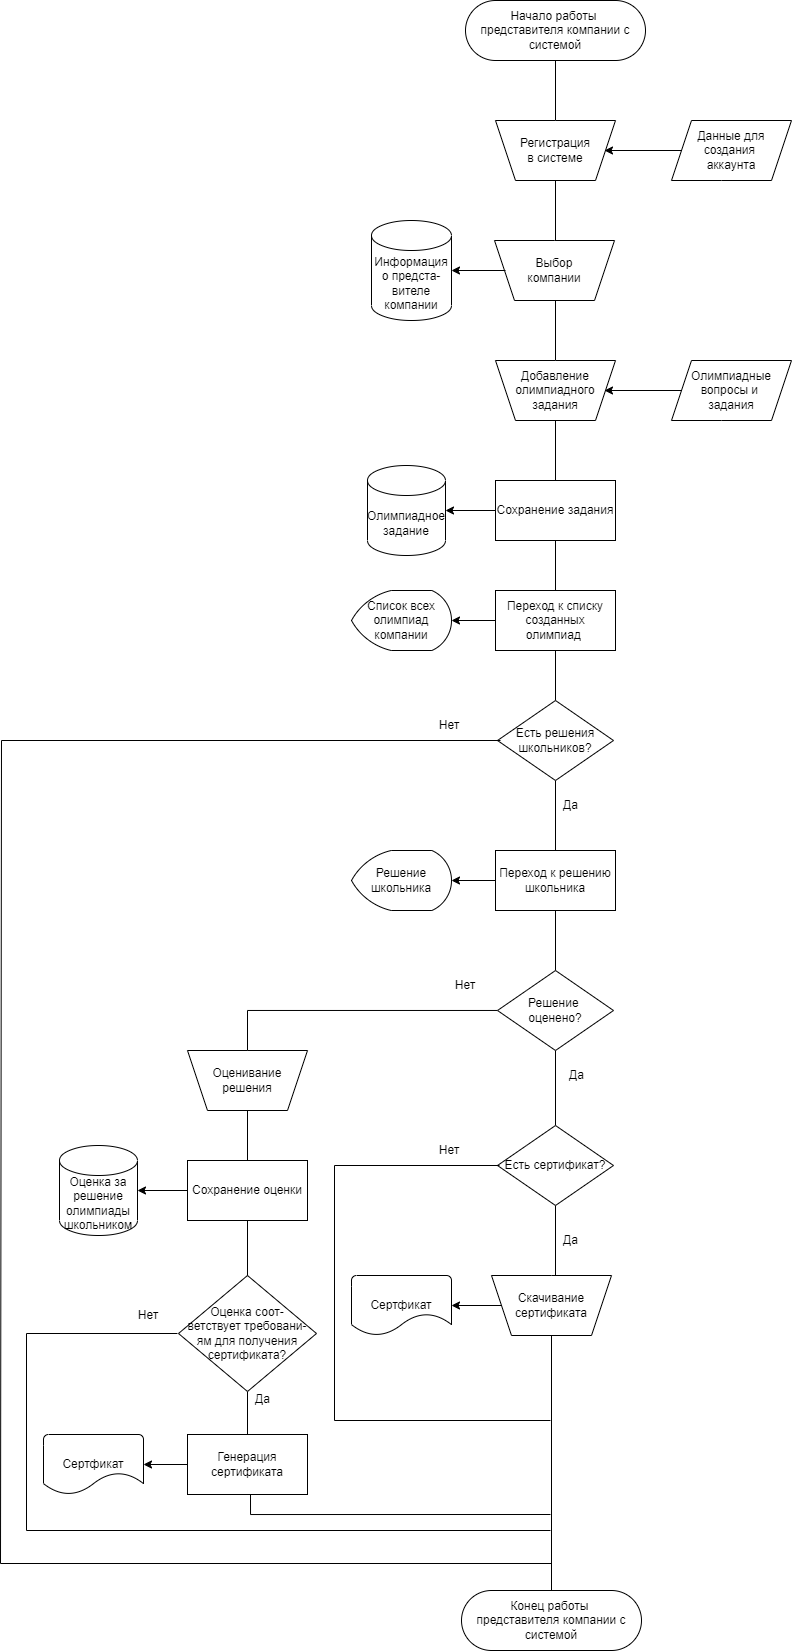

The diagram above was exported from draw.io. Its source (the exported page's mxGraphModel, read from the mxfile embedded in the PNG):
<mxGraphModel dx="2370" dy="399" grid="1" gridSize="10" guides="1" tooltips="1" connect="1" arrows="1" fold="1" page="1" pageScale="1" pageWidth="827" pageHeight="1169" math="0" shadow="0">
  <root>
    <mxCell id="0" />
    <mxCell id="1" parent="0" />
    <mxCell id="pu1Z3mVQuyu-ABUw4NSn-66" value="" style="edgeStyle=orthogonalEdgeStyle;rounded=0;orthogonalLoop=1;jettySize=auto;html=1;endArrow=none;endFill=0;" parent="1" source="pu1Z3mVQuyu-ABUw4NSn-67" target="pu1Z3mVQuyu-ABUw4NSn-100" edge="1">
      <mxGeometry relative="1" as="geometry" />
    </mxCell>
    <mxCell id="pu1Z3mVQuyu-ABUw4NSn-67" value="Начало работы &lt;br&gt;представителя компании с системой" style="rounded=1;whiteSpace=wrap;html=1;arcSize=50;" parent="1" vertex="1">
      <mxGeometry x="-402" y="30" width="180" height="60" as="geometry" />
    </mxCell>
    <mxCell id="pu1Z3mVQuyu-ABUw4NSn-68" value="" style="edgeStyle=orthogonalEdgeStyle;rounded=0;orthogonalLoop=1;jettySize=auto;html=1;endArrow=none;endFill=0;" parent="1" edge="1">
      <mxGeometry relative="1" as="geometry">
        <mxPoint x="-312" y="200" as="sourcePoint" />
        <mxPoint x="-312" y="280" as="targetPoint" />
      </mxGeometry>
    </mxCell>
    <mxCell id="pu1Z3mVQuyu-ABUw4NSn-69" value="" style="edgeStyle=orthogonalEdgeStyle;rounded=0;orthogonalLoop=1;jettySize=auto;html=1;endArrow=none;endFill=0;" parent="1" edge="1">
      <mxGeometry relative="1" as="geometry">
        <mxPoint x="-312" y="310" as="sourcePoint" />
        <mxPoint x="-312" y="390" as="targetPoint" />
      </mxGeometry>
    </mxCell>
    <mxCell id="pu1Z3mVQuyu-ABUw4NSn-100" value="" style="shape=trapezoid;perimeter=trapezoidPerimeter;whiteSpace=wrap;html=1;fixedSize=1;rounded=1;arcSize=0;rotation=-180;" parent="1" vertex="1">
      <mxGeometry x="-372" y="150" width="120" height="60" as="geometry" />
    </mxCell>
    <mxCell id="pu1Z3mVQuyu-ABUw4NSn-101" value="Регистрация в системе" style="text;html=1;strokeColor=none;fillColor=none;align=center;verticalAlign=middle;whiteSpace=wrap;rounded=0;" parent="1" vertex="1">
      <mxGeometry x="-342" y="165" width="60" height="30" as="geometry" />
    </mxCell>
    <mxCell id="pu1Z3mVQuyu-ABUw4NSn-102" value="" style="shape=trapezoid;perimeter=trapezoidPerimeter;whiteSpace=wrap;html=1;fixedSize=1;rounded=1;arcSize=0;rotation=-180;" parent="1" vertex="1">
      <mxGeometry x="-373" y="270" width="120" height="60" as="geometry" />
    </mxCell>
    <mxCell id="pu1Z3mVQuyu-ABUw4NSn-103" value="Выбор компании" style="text;html=1;strokeColor=none;fillColor=none;align=center;verticalAlign=middle;whiteSpace=wrap;rounded=0;" parent="1" vertex="1">
      <mxGeometry x="-343" y="285" width="60" height="30" as="geometry" />
    </mxCell>
    <mxCell id="pu1Z3mVQuyu-ABUw4NSn-114" value="" style="edgeStyle=orthogonalEdgeStyle;rounded=0;orthogonalLoop=1;jettySize=auto;html=1;startArrow=classic;startFill=1;endArrow=none;endFill=0;" parent="1" source="pu1Z3mVQuyu-ABUw4NSn-115" edge="1">
      <mxGeometry relative="1" as="geometry">
        <mxPoint x="-362" y="300" as="targetPoint" />
      </mxGeometry>
    </mxCell>
    <mxCell id="pu1Z3mVQuyu-ABUw4NSn-115" value="Информация о предста-вителе компании" style="shape=cylinder3;whiteSpace=wrap;html=1;boundedLbl=1;backgroundOutline=1;size=15;strokeWidth=1;" parent="1" vertex="1">
      <mxGeometry x="-496" y="250" width="80" height="100" as="geometry" />
    </mxCell>
    <mxCell id="pu1Z3mVQuyu-ABUw4NSn-123" value="" style="edgeStyle=orthogonalEdgeStyle;rounded=0;orthogonalLoop=1;jettySize=auto;html=1;startArrow=classic;startFill=1;endArrow=none;endFill=0;" parent="1" target="pu1Z3mVQuyu-ABUw4NSn-124" edge="1">
      <mxGeometry relative="1" as="geometry">
        <mxPoint x="-263" y="180" as="sourcePoint" />
      </mxGeometry>
    </mxCell>
    <mxCell id="pu1Z3mVQuyu-ABUw4NSn-124" value="Данные для создания &lt;br&gt;аккаунта" style="shape=parallelogram;perimeter=parallelogramPerimeter;whiteSpace=wrap;html=1;fixedSize=1;rounded=1;arcSize=0;" parent="1" vertex="1">
      <mxGeometry x="-196" y="150" width="120" height="60" as="geometry" />
    </mxCell>
    <mxCell id="pu1Z3mVQuyu-ABUw4NSn-127" value="" style="shape=trapezoid;perimeter=trapezoidPerimeter;whiteSpace=wrap;html=1;fixedSize=1;rounded=1;arcSize=0;rotation=-180;" parent="1" vertex="1">
      <mxGeometry x="-372" y="390" width="120" height="60" as="geometry" />
    </mxCell>
    <mxCell id="pu1Z3mVQuyu-ABUw4NSn-130" value="" style="edgeStyle=orthogonalEdgeStyle;rounded=0;orthogonalLoop=1;jettySize=auto;html=1;exitX=0.5;exitY=0;exitDx=0;exitDy=0;entryX=0.5;entryY=0;entryDx=0;entryDy=0;endArrow=none;endFill=0;" parent="1" source="pu1Z3mVQuyu-ABUw4NSn-127" target="pu1Z3mVQuyu-ABUw4NSn-131" edge="1">
      <mxGeometry relative="1" as="geometry">
        <mxPoint x="-312" y="460" as="sourcePoint" />
        <mxPoint x="-312" y="500" as="targetPoint" />
      </mxGeometry>
    </mxCell>
    <mxCell id="pu1Z3mVQuyu-ABUw4NSn-128" value="Добавление олимпиадного задания" style="text;html=1;strokeColor=none;fillColor=none;align=center;verticalAlign=middle;whiteSpace=wrap;rounded=0;" parent="1" vertex="1">
      <mxGeometry x="-342" y="405" width="60" height="30" as="geometry" />
    </mxCell>
    <mxCell id="pu1Z3mVQuyu-ABUw4NSn-143" value="" style="edgeStyle=orthogonalEdgeStyle;rounded=0;orthogonalLoop=1;jettySize=auto;html=1;endArrow=none;endFill=0;" parent="1" source="pu1Z3mVQuyu-ABUw4NSn-131" target="pu1Z3mVQuyu-ABUw4NSn-135" edge="1">
      <mxGeometry relative="1" as="geometry" />
    </mxCell>
    <mxCell id="pu1Z3mVQuyu-ABUw4NSn-131" value="Сохранение задания" style="whiteSpace=wrap;html=1;strokeWidth=1;rounded=1;arcSize=0;" parent="1" vertex="1">
      <mxGeometry x="-372" y="510" width="120" height="60" as="geometry" />
    </mxCell>
    <mxCell id="pu1Z3mVQuyu-ABUw4NSn-132" value="" style="edgeStyle=orthogonalEdgeStyle;rounded=0;orthogonalLoop=1;jettySize=auto;html=1;startArrow=classic;startFill=1;endArrow=none;endFill=0;" parent="1" source="pu1Z3mVQuyu-ABUw4NSn-133" target="pu1Z3mVQuyu-ABUw4NSn-131" edge="1">
      <mxGeometry relative="1" as="geometry" />
    </mxCell>
    <mxCell id="pu1Z3mVQuyu-ABUw4NSn-133" value="Олимпиадное задание" style="shape=cylinder3;whiteSpace=wrap;html=1;boundedLbl=1;backgroundOutline=1;size=15;strokeWidth=1;" parent="1" vertex="1">
      <mxGeometry x="-500" y="495" width="78" height="90" as="geometry" />
    </mxCell>
    <mxCell id="pu1Z3mVQuyu-ABUw4NSn-134" value="" style="edgeStyle=orthogonalEdgeStyle;rounded=0;orthogonalLoop=1;jettySize=auto;html=1;endArrow=none;endFill=0;" parent="1" source="pu1Z3mVQuyu-ABUw4NSn-135" edge="1">
      <mxGeometry relative="1" as="geometry">
        <mxPoint x="-312" y="900" as="targetPoint" />
      </mxGeometry>
    </mxCell>
    <mxCell id="pu1Z3mVQuyu-ABUw4NSn-135" value="Есть решения школьников?" style="rhombus;whiteSpace=wrap;html=1;rounded=1;arcSize=0;" parent="1" vertex="1">
      <mxGeometry x="-370" y="730" width="116" height="80" as="geometry" />
    </mxCell>
    <mxCell id="pu1Z3mVQuyu-ABUw4NSn-136" value="Да" style="text;html=1;strokeColor=none;fillColor=none;align=left;verticalAlign=middle;whiteSpace=wrap;rounded=0;" parent="1" vertex="1">
      <mxGeometry x="-306" y="820" width="60" height="30" as="geometry" />
    </mxCell>
    <mxCell id="pu1Z3mVQuyu-ABUw4NSn-137" value="" style="endArrow=none;html=1;rounded=0;exitX=0;exitY=0.5;exitDx=0;exitDy=0;endFill=0;" parent="1" edge="1">
      <mxGeometry width="50" height="50" relative="1" as="geometry">
        <mxPoint x="-367" y="770" as="sourcePoint" />
        <mxPoint x="-316" y="1593" as="targetPoint" />
        <Array as="points">
          <mxPoint x="-866" y="770" />
          <mxPoint x="-867" y="1593" />
        </Array>
      </mxGeometry>
    </mxCell>
    <mxCell id="pu1Z3mVQuyu-ABUw4NSn-138" value="Нет" style="text;html=1;strokeColor=none;fillColor=none;align=center;verticalAlign=middle;whiteSpace=wrap;rounded=0;" parent="1" vertex="1">
      <mxGeometry x="-448" y="740" width="60" height="30" as="geometry" />
    </mxCell>
    <mxCell id="pu1Z3mVQuyu-ABUw4NSn-144" value="&lt;span&gt;Переход к списку созданных олимпиад&amp;nbsp;&lt;/span&gt;" style="whiteSpace=wrap;html=1;strokeWidth=1;rounded=1;arcSize=0;" parent="1" vertex="1">
      <mxGeometry x="-372" y="620" width="120" height="60" as="geometry" />
    </mxCell>
    <mxCell id="pu1Z3mVQuyu-ABUw4NSn-145" value="" style="edgeStyle=orthogonalEdgeStyle;rounded=0;orthogonalLoop=1;jettySize=auto;html=1;startArrow=classic;startFill=1;endArrow=none;endFill=0;" parent="1" source="pu1Z3mVQuyu-ABUw4NSn-146" edge="1">
      <mxGeometry relative="1" as="geometry">
        <mxPoint x="-372" y="650" as="targetPoint" />
      </mxGeometry>
    </mxCell>
    <mxCell id="pu1Z3mVQuyu-ABUw4NSn-146" value="Список всех олимпиад компании" style="strokeWidth=1;html=1;shape=mxgraph.flowchart.display;whiteSpace=wrap;" parent="1" vertex="1">
      <mxGeometry x="-516" y="620" width="100" height="60" as="geometry" />
    </mxCell>
    <mxCell id="pu1Z3mVQuyu-ABUw4NSn-150" value="Нет" style="text;html=1;strokeColor=none;fillColor=none;align=center;verticalAlign=middle;whiteSpace=wrap;rounded=0;" parent="1" vertex="1">
      <mxGeometry x="-432" y="1000" width="60" height="30" as="geometry" />
    </mxCell>
    <mxCell id="pu1Z3mVQuyu-ABUw4NSn-157" value="" style="edgeStyle=orthogonalEdgeStyle;rounded=0;orthogonalLoop=1;jettySize=auto;html=1;endArrow=none;endFill=0;" parent="1" source="pu1Z3mVQuyu-ABUw4NSn-151" target="pu1Z3mVQuyu-ABUw4NSn-155" edge="1">
      <mxGeometry relative="1" as="geometry" />
    </mxCell>
    <mxCell id="pu1Z3mVQuyu-ABUw4NSn-151" value="&lt;span&gt;Переход к решению школьника&lt;/span&gt;" style="whiteSpace=wrap;html=1;strokeWidth=1;rounded=1;arcSize=0;" parent="1" vertex="1">
      <mxGeometry x="-372" y="880" width="120" height="60" as="geometry" />
    </mxCell>
    <mxCell id="pu1Z3mVQuyu-ABUw4NSn-152" value="" style="edgeStyle=orthogonalEdgeStyle;rounded=0;orthogonalLoop=1;jettySize=auto;html=1;startArrow=classic;startFill=1;endArrow=none;endFill=0;" parent="1" source="pu1Z3mVQuyu-ABUw4NSn-153" edge="1">
      <mxGeometry relative="1" as="geometry">
        <mxPoint x="-372" y="910" as="targetPoint" />
      </mxGeometry>
    </mxCell>
    <mxCell id="pu1Z3mVQuyu-ABUw4NSn-153" value="Решение школьника" style="strokeWidth=1;html=1;shape=mxgraph.flowchart.display;whiteSpace=wrap;" parent="1" vertex="1">
      <mxGeometry x="-516" y="880" width="100" height="60" as="geometry" />
    </mxCell>
    <mxCell id="pu1Z3mVQuyu-ABUw4NSn-167" value="" style="edgeStyle=orthogonalEdgeStyle;rounded=0;orthogonalLoop=1;jettySize=auto;html=1;endArrow=none;endFill=0;" parent="1" source="pu1Z3mVQuyu-ABUw4NSn-155" target="pu1Z3mVQuyu-ABUw4NSn-159" edge="1">
      <mxGeometry relative="1" as="geometry" />
    </mxCell>
    <mxCell id="pu1Z3mVQuyu-ABUw4NSn-171" value="" style="edgeStyle=orthogonalEdgeStyle;rounded=0;orthogonalLoop=1;jettySize=auto;html=1;endArrow=none;endFill=0;" parent="1" source="pu1Z3mVQuyu-ABUw4NSn-155" target="pu1Z3mVQuyu-ABUw4NSn-170" edge="1">
      <mxGeometry relative="1" as="geometry" />
    </mxCell>
    <mxCell id="pu1Z3mVQuyu-ABUw4NSn-155" value="Решение &lt;br&gt;оценено?" style="rhombus;whiteSpace=wrap;html=1;rounded=1;arcSize=0;" parent="1" vertex="1">
      <mxGeometry x="-370" y="1000" width="116" height="80" as="geometry" />
    </mxCell>
    <mxCell id="pu1Z3mVQuyu-ABUw4NSn-156" value="Да" style="text;html=1;strokeColor=none;fillColor=none;align=left;verticalAlign=middle;whiteSpace=wrap;rounded=0;" parent="1" vertex="1">
      <mxGeometry x="-300" y="1090" width="60" height="30" as="geometry" />
    </mxCell>
    <mxCell id="pu1Z3mVQuyu-ABUw4NSn-158" value="" style="edgeStyle=orthogonalEdgeStyle;rounded=0;orthogonalLoop=1;jettySize=auto;html=1;endArrow=none;endFill=0;" parent="1" source="pu1Z3mVQuyu-ABUw4NSn-159" edge="1">
      <mxGeometry relative="1" as="geometry">
        <mxPoint x="-312" y="1325" as="targetPoint" />
      </mxGeometry>
    </mxCell>
    <mxCell id="pu1Z3mVQuyu-ABUw4NSn-159" value="Есть сертификат?" style="rhombus;whiteSpace=wrap;html=1;rounded=1;arcSize=0;" parent="1" vertex="1">
      <mxGeometry x="-370" y="1155" width="116" height="80" as="geometry" />
    </mxCell>
    <mxCell id="pu1Z3mVQuyu-ABUw4NSn-160" value="Да" style="text;html=1;strokeColor=none;fillColor=none;align=left;verticalAlign=middle;whiteSpace=wrap;rounded=0;" parent="1" vertex="1">
      <mxGeometry x="-306" y="1255" width="60" height="30" as="geometry" />
    </mxCell>
    <mxCell id="pu1Z3mVQuyu-ABUw4NSn-161" value="" style="endArrow=none;html=1;rounded=0;exitX=0;exitY=0.5;exitDx=0;exitDy=0;endFill=0;" parent="1" edge="1">
      <mxGeometry width="50" height="50" relative="1" as="geometry">
        <mxPoint x="-368" y="1195" as="sourcePoint" />
        <mxPoint x="-317" y="1450" as="targetPoint" />
        <Array as="points">
          <mxPoint x="-533" y="1195" />
          <mxPoint x="-533" y="1450" />
        </Array>
      </mxGeometry>
    </mxCell>
    <mxCell id="pu1Z3mVQuyu-ABUw4NSn-162" value="Нет" style="text;html=1;strokeColor=none;fillColor=none;align=center;verticalAlign=middle;whiteSpace=wrap;rounded=0;" parent="1" vertex="1">
      <mxGeometry x="-448" y="1165" width="60" height="30" as="geometry" />
    </mxCell>
    <mxCell id="pu1Z3mVQuyu-ABUw4NSn-163" value="" style="edgeStyle=orthogonalEdgeStyle;rounded=0;orthogonalLoop=1;jettySize=auto;html=1;endArrow=classic;endFill=1;" parent="1" source="pu1Z3mVQuyu-ABUw4NSn-164" target="pu1Z3mVQuyu-ABUw4NSn-166" edge="1">
      <mxGeometry relative="1" as="geometry" />
    </mxCell>
    <mxCell id="pu1Z3mVQuyu-ABUw4NSn-191" value="" style="edgeStyle=orthogonalEdgeStyle;rounded=0;orthogonalLoop=1;jettySize=auto;html=1;endArrow=none;endFill=0;entryX=0.5;entryY=0;entryDx=0;entryDy=0;" parent="1" source="pu1Z3mVQuyu-ABUw4NSn-164" target="pu1Z3mVQuyu-ABUw4NSn-192" edge="1">
      <mxGeometry relative="1" as="geometry">
        <mxPoint x="-316" y="1445" as="targetPoint" />
      </mxGeometry>
    </mxCell>
    <mxCell id="pu1Z3mVQuyu-ABUw4NSn-164" value="" style="shape=trapezoid;perimeter=trapezoidPerimeter;whiteSpace=wrap;html=1;fixedSize=1;rounded=1;arcSize=0;rotation=-180;" parent="1" vertex="1">
      <mxGeometry x="-376" y="1305" width="120" height="60" as="geometry" />
    </mxCell>
    <mxCell id="pu1Z3mVQuyu-ABUw4NSn-165" value="Скачивание сертификата" style="text;html=1;strokeColor=none;fillColor=none;align=center;verticalAlign=middle;whiteSpace=wrap;rounded=0;" parent="1" vertex="1">
      <mxGeometry x="-346" y="1320" width="60" height="30" as="geometry" />
    </mxCell>
    <mxCell id="pu1Z3mVQuyu-ABUw4NSn-166" value="Сертфикат" style="strokeWidth=1;html=1;shape=mxgraph.flowchart.document2;whiteSpace=wrap;size=0.3626977345300096;" parent="1" vertex="1">
      <mxGeometry x="-516" y="1305" width="100" height="60" as="geometry" />
    </mxCell>
    <mxCell id="pu1Z3mVQuyu-ABUw4NSn-169" value="" style="shape=trapezoid;perimeter=trapezoidPerimeter;whiteSpace=wrap;html=1;fixedSize=1;rounded=1;arcSize=0;rotation=-180;" parent="1" vertex="1">
      <mxGeometry x="-680" y="1080" width="120" height="60" as="geometry" />
    </mxCell>
    <mxCell id="pu1Z3mVQuyu-ABUw4NSn-174" value="" style="edgeStyle=orthogonalEdgeStyle;rounded=0;orthogonalLoop=1;jettySize=auto;html=1;endArrow=none;endFill=0;" parent="1" target="pu1Z3mVQuyu-ABUw4NSn-173" edge="1">
      <mxGeometry relative="1" as="geometry">
        <mxPoint x="-620" y="1140" as="sourcePoint" />
      </mxGeometry>
    </mxCell>
    <mxCell id="pu1Z3mVQuyu-ABUw4NSn-170" value="Оценивание решения" style="text;html=1;strokeColor=none;fillColor=none;align=center;verticalAlign=middle;whiteSpace=wrap;rounded=0;" parent="1" vertex="1">
      <mxGeometry x="-650" y="1095" width="60" height="30" as="geometry" />
    </mxCell>
    <mxCell id="pu1Z3mVQuyu-ABUw4NSn-178" value="" style="edgeStyle=orthogonalEdgeStyle;rounded=0;orthogonalLoop=1;jettySize=auto;html=1;endArrow=none;endFill=0;" parent="1" source="pu1Z3mVQuyu-ABUw4NSn-173" edge="1">
      <mxGeometry relative="1" as="geometry">
        <mxPoint x="-620" y="1330" as="targetPoint" />
      </mxGeometry>
    </mxCell>
    <mxCell id="pu1Z3mVQuyu-ABUw4NSn-173" value="Сохранение оценки" style="whiteSpace=wrap;html=1;" parent="1" vertex="1">
      <mxGeometry x="-680" y="1190" width="120" height="60" as="geometry" />
    </mxCell>
    <mxCell id="pu1Z3mVQuyu-ABUw4NSn-175" value="" style="edgeStyle=orthogonalEdgeStyle;rounded=0;orthogonalLoop=1;jettySize=auto;html=1;startArrow=classic;startFill=1;endArrow=none;endFill=0;" parent="1" source="pu1Z3mVQuyu-ABUw4NSn-176" edge="1">
      <mxGeometry relative="1" as="geometry">
        <mxPoint x="-680" y="1220" as="targetPoint" />
      </mxGeometry>
    </mxCell>
    <mxCell id="pu1Z3mVQuyu-ABUw4NSn-176" value="Оценка за решение олимпиады школьником" style="shape=cylinder3;whiteSpace=wrap;html=1;boundedLbl=1;backgroundOutline=1;size=15;strokeWidth=1;" parent="1" vertex="1">
      <mxGeometry x="-808" y="1175" width="78" height="90" as="geometry" />
    </mxCell>
    <mxCell id="pu1Z3mVQuyu-ABUw4NSn-179" value="" style="edgeStyle=orthogonalEdgeStyle;rounded=0;orthogonalLoop=1;jettySize=auto;html=1;endArrow=none;endFill=0;" parent="1" source="pu1Z3mVQuyu-ABUw4NSn-180" edge="1">
      <mxGeometry relative="1" as="geometry">
        <mxPoint x="-620.0000000000005" y="1484" as="targetPoint" />
      </mxGeometry>
    </mxCell>
    <mxCell id="pu1Z3mVQuyu-ABUw4NSn-180" value="Оценка соот-&lt;br&gt;ветствует требовани-&lt;br&gt;ям для получения сертификата?" style="rhombus;whiteSpace=wrap;html=1;rounded=1;arcSize=0;" parent="1" vertex="1">
      <mxGeometry x="-689" y="1305" width="138" height="116" as="geometry" />
    </mxCell>
    <mxCell id="pu1Z3mVQuyu-ABUw4NSn-181" value="Да" style="text;html=1;strokeColor=none;fillColor=none;align=left;verticalAlign=middle;whiteSpace=wrap;rounded=0;" parent="1" vertex="1">
      <mxGeometry x="-614" y="1414" width="60" height="30" as="geometry" />
    </mxCell>
    <mxCell id="pu1Z3mVQuyu-ABUw4NSn-182" value="" style="endArrow=none;html=1;rounded=0;endFill=0;" parent="1" edge="1">
      <mxGeometry width="50" height="50" relative="1" as="geometry">
        <mxPoint x="-690" y="1363" as="sourcePoint" />
        <mxPoint x="-317" y="1560" as="targetPoint" />
        <Array as="points">
          <mxPoint x="-841" y="1363" />
          <mxPoint x="-841" y="1560" />
        </Array>
      </mxGeometry>
    </mxCell>
    <mxCell id="pu1Z3mVQuyu-ABUw4NSn-183" value="Нет" style="text;html=1;strokeColor=none;fillColor=none;align=center;verticalAlign=middle;whiteSpace=wrap;rounded=0;" parent="1" vertex="1">
      <mxGeometry x="-749" y="1330" width="60" height="30" as="geometry" />
    </mxCell>
    <mxCell id="pu1Z3mVQuyu-ABUw4NSn-184" value="" style="edgeStyle=orthogonalEdgeStyle;rounded=0;orthogonalLoop=1;jettySize=auto;html=1;endArrow=classic;endFill=1;" parent="1" target="pu1Z3mVQuyu-ABUw4NSn-187" edge="1">
      <mxGeometry relative="1" as="geometry">
        <mxPoint x="-674" y="1494" as="sourcePoint" />
      </mxGeometry>
    </mxCell>
    <mxCell id="pu1Z3mVQuyu-ABUw4NSn-187" value="Сертфикат" style="strokeWidth=1;html=1;shape=mxgraph.flowchart.document2;whiteSpace=wrap;size=0.3626977345300096;" parent="1" vertex="1">
      <mxGeometry x="-824" y="1464" width="100" height="60" as="geometry" />
    </mxCell>
    <mxCell id="pu1Z3mVQuyu-ABUw4NSn-194" value="" style="edgeStyle=orthogonalEdgeStyle;rounded=0;orthogonalLoop=1;jettySize=auto;html=1;endArrow=none;endFill=0;exitX=0.5;exitY=1;exitDx=0;exitDy=0;" parent="1" edge="1">
      <mxGeometry relative="1" as="geometry">
        <mxPoint x="-617.0000000000002" y="1524.0000000000002" as="sourcePoint" />
        <mxPoint x="-317" y="1544" as="targetPoint" />
        <Array as="points">
          <mxPoint x="-617" y="1544" />
        </Array>
      </mxGeometry>
    </mxCell>
    <mxCell id="pu1Z3mVQuyu-ABUw4NSn-188" value="Генерация сертификата" style="whiteSpace=wrap;html=1;" parent="1" vertex="1">
      <mxGeometry x="-680" y="1464" width="120" height="60" as="geometry" />
    </mxCell>
    <mxCell id="pu1Z3mVQuyu-ABUw4NSn-192" value="Конец работы &lt;br&gt;представителя компании&amp;nbsp;с системой" style="rounded=1;whiteSpace=wrap;html=1;arcSize=50;" parent="1" vertex="1">
      <mxGeometry x="-406" y="1620" width="180" height="60" as="geometry" />
    </mxCell>
    <mxCell id="pu1Z3mVQuyu-ABUw4NSn-197" value="" style="edgeStyle=orthogonalEdgeStyle;rounded=0;orthogonalLoop=1;jettySize=auto;html=1;startArrow=classic;startFill=1;endArrow=none;endFill=0;" parent="1" target="pu1Z3mVQuyu-ABUw4NSn-198" edge="1">
      <mxGeometry relative="1" as="geometry">
        <mxPoint x="-263" y="420" as="sourcePoint" />
      </mxGeometry>
    </mxCell>
    <mxCell id="pu1Z3mVQuyu-ABUw4NSn-198" value="Олимпиадные вопросы и &lt;br&gt;задания" style="shape=parallelogram;perimeter=parallelogramPerimeter;whiteSpace=wrap;html=1;fixedSize=1;rounded=1;arcSize=0;" parent="1" vertex="1">
      <mxGeometry x="-196" y="390" width="120" height="60" as="geometry" />
    </mxCell>
  </root>
</mxGraphModel>